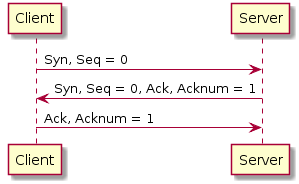

The diagram above was rendered by PlantUML. Its source (embedded in the PNG):
@startuml
Client -> Server : Syn, Seq = 0
Server -> Client : Syn, Seq = 0, Ack, Acknum = 1
Client -> Server : Ack, Acknum = 1
@enduml